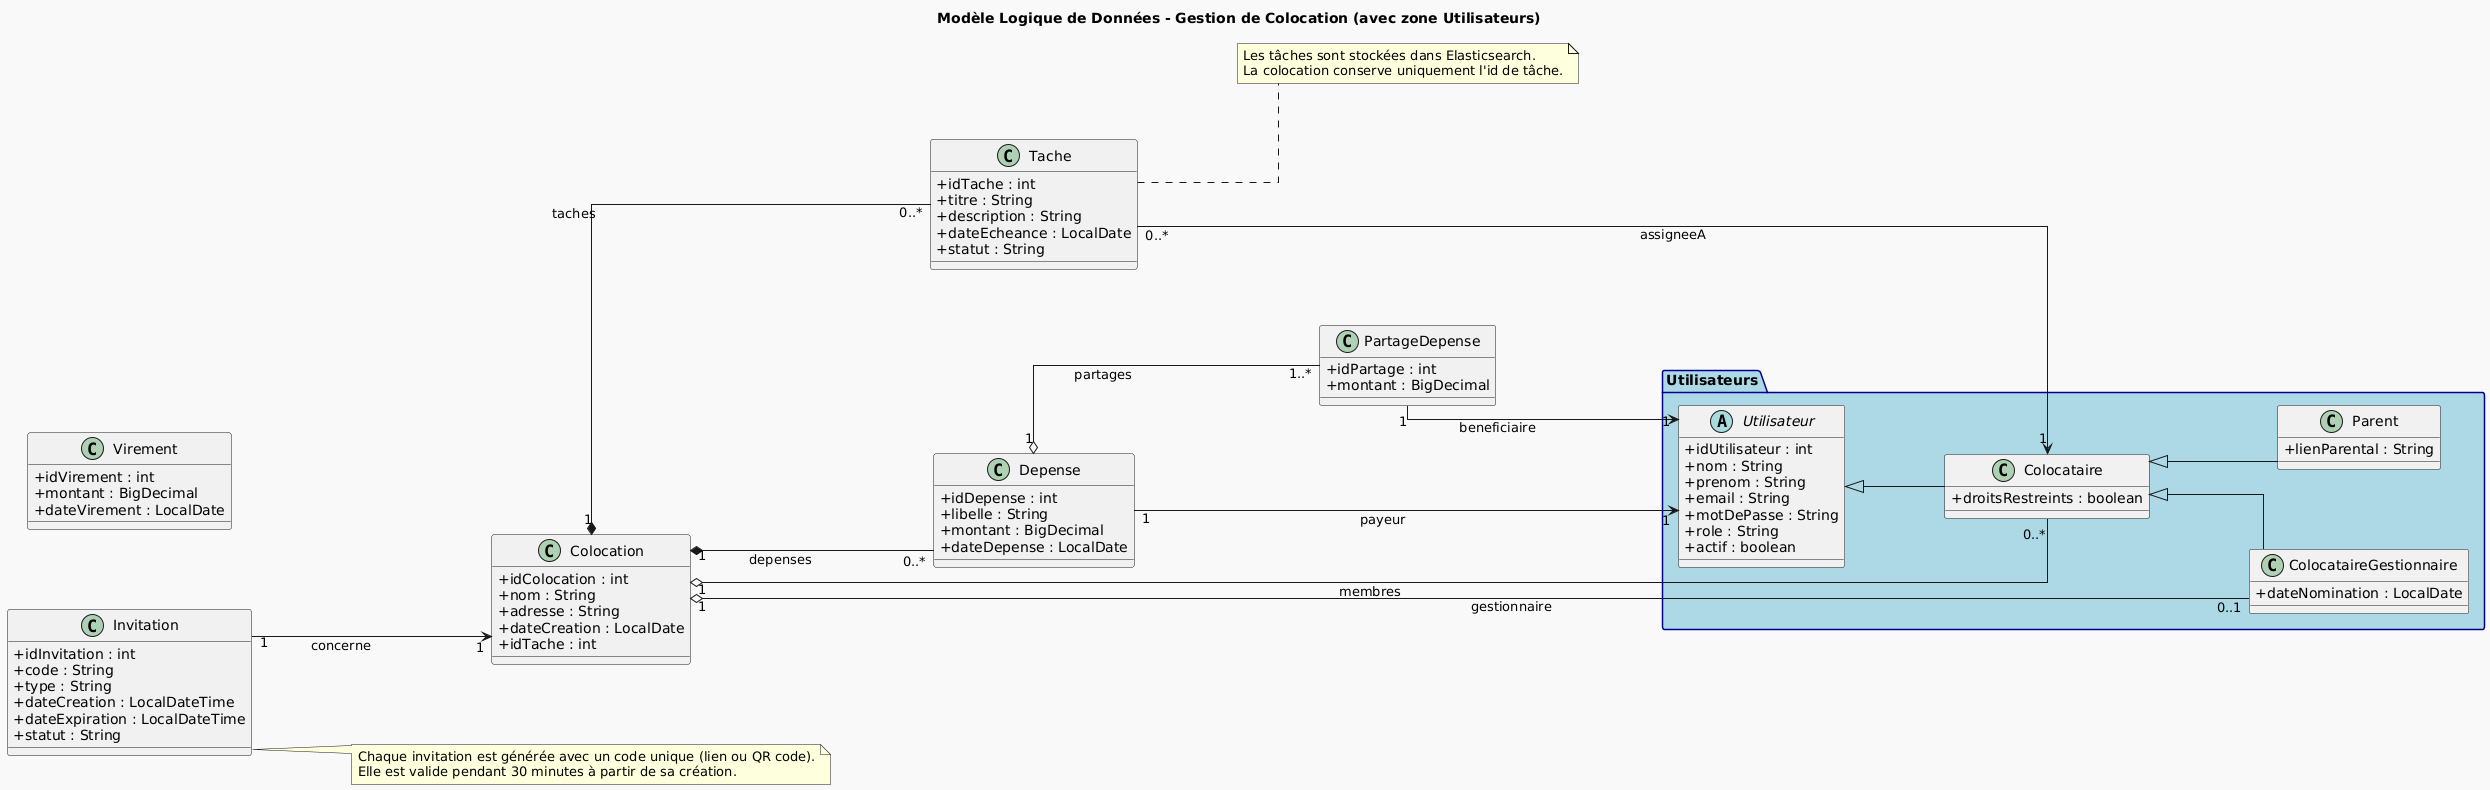

The diagram above was rendered by PlantUML. Its source (embedded in the PNG):
@startuml
title Modèle Logique de Données - Gestion de Colocation (avec zone Utilisateurs)

' Orientation et style global
left to right direction
skinparam linetype ortho
skinparam backgroundColor #F9F9F9
skinparam nodesep 80
skinparam ranksep 100
skinparam classAttributeIconSize 0

' Couleurs de groupe
skinparam package {
  BackgroundColor LightBlue
  BorderColor DarkBlue
  FontStyle bold
}


package "Utilisateurs" {
    abstract class Utilisateur {
        + idUtilisateur : int
        + nom : String
        + prenom : String
        + email : String
        + motDePasse : String
        + role : String
        + actif : boolean
    }

    class Colocataire {
        + droitsRestreints : boolean
    }

    class ColocataireGestionnaire {
        + dateNomination : LocalDate
    }

    class Parent {
        + lienParental : String
    }

    Utilisateur <|-- Colocataire
    Colocataire <|-- ColocataireGestionnaire
    Colocataire <|-- Parent
}

class Colocation {
    + idColocation : int
    + nom : String
    + adresse : String
    + dateCreation : LocalDate
    + idTache : int
}

class Tache {
    + idTache : int
    + titre : String
    + description : String
    + dateEcheance : LocalDate
    + statut : String
}

class Depense {
    + idDepense : int
    + libelle : String
    + montant : BigDecimal
    + dateDepense : LocalDate
}

class PartageDepense {
    + idPartage : int
    + montant : BigDecimal
}

class Virement {
    + idVirement : int
    + montant : BigDecimal
    + dateVirement : LocalDate
}

class Invitation {
    + idInvitation : int
    + code : String
    + type : String
    + dateCreation : LocalDateTime
    + dateExpiration : LocalDateTime
    + statut : String
}

Colocation "1" o-- "0..*" Colocataire : membres
Colocation "1" o-- "0..1" ColocataireGestionnaire : gestionnaire

Colocation "1" *-- "0..*" Tache : taches
Tache "0..*" --> "1" Colocataire : assigneeA

Colocation "1" *-- "0..*" Depense : depenses
Depense "1" --> "1" Utilisateur : payeur
Depense "1" o-- "1..*" PartageDepense : partages
PartageDepense "1" --> "1" Utilisateur : beneficiaire

Invitation "1" --> "1" Colocation : concerne

note right of Tache
Les tâches sont stockées dans Elasticsearch.
La colocation conserve uniquement l'id de tâche.
end note

note right of Invitation
Chaque invitation est générée avec un code unique (lien ou QR code).
Elle est valide pendant 30 minutes à partir de sa création.
end note
@enduml